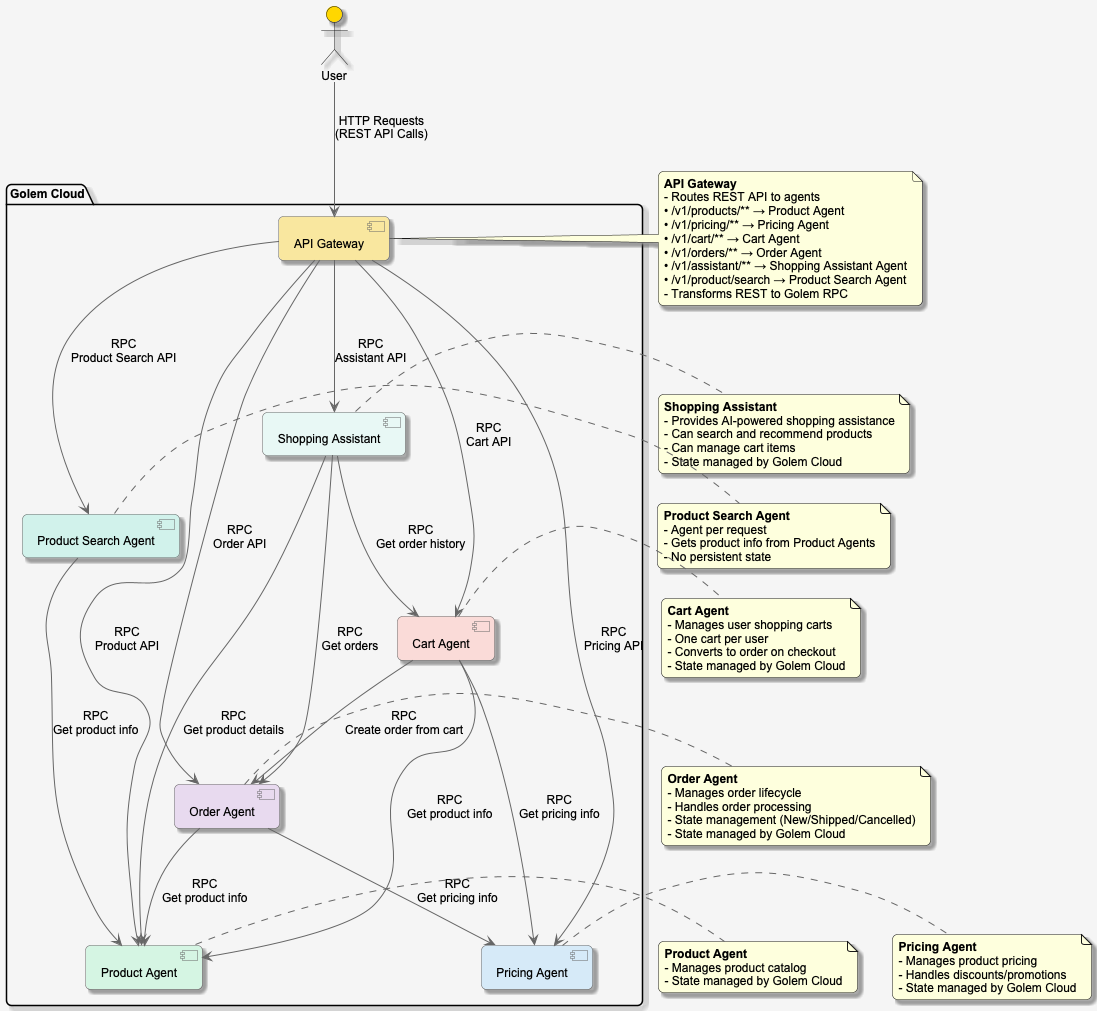

The diagram above was rendered by PlantUML. Its source (embedded in the PNG):
@startuml Golem Shopping Architecture

' Define styles
skinparam componentStyle uml2
skinparam backgroundColor #F5F5F5
skinparam defaultFontName Arial
skinparam defaultFontSize 12
skinparam roundcorner 10
skinparam shadowing true
skinparam ArrowColor #666666
skinparam ComponentBackgroundColor #E8E8E8
skinparam ComponentBorderColor #666666

' Define components
actor "User" as user #FFD700

package "Golem Cloud" {
    [API Gateway] as gateway #F9E79F
    [Product Agent] as product #D5F5E3
    [Pricing Agent] as pricing #D6EAF8
    [Cart Agent] as cart #FADBD8
    [Order Agent] as order #E8DAEF
    [Product Search Agent] as product_search #D1F2EB
    [Shopping Assistant] as assistant #E8F8F5
}

' Define relationships
user --> gateway : "HTTP Requests\n(REST API Calls)"

gateway --> product : "RPC\nProduct API"
gateway --> pricing : "RPC\nPricing API"
gateway --> cart : "RPC\nCart API"
gateway --> order : "RPC\nOrder API"
gateway --> product_search : "RPC\nProduct Search API"
gateway --> assistant : "RPC\nAssistant API"

' Agent-to-agent communication
cart --> product : "RPC\nGet product info"
cart --> pricing : "RPC\nGet pricing info"
cart --> order : "RPC\nCreate order from cart"
order --> product : "RPC\nGet product info"
order --> pricing : "RPC\nGet pricing info"
product_search --> product : "RPC\nGet product info"

' Shopping Assistant relationships
assistant --> cart : "RPC\nGet order history"
assistant --> order : "RPC\nGet orders"
assistant --> product : "RPC\nGet product details"

' Add notes
note right of gateway
  <b>API Gateway</b>
  - Routes REST API to agents
  • /v1/products/** → Product Agent
  • /v1/pricing/** → Pricing Agent
  • /v1/cart/** → Cart Agent
  • /v1/orders/** → Order Agent
  • /v1/assistant/** → Shopping Assistant Agent
  • /v1/product/search → Product Search Agent
  - Transforms REST to Golem RPC
end note

note right of product
  <b>Product Agent</b>
  - Manages product catalog
  - State managed by Golem Cloud
end note

note right of pricing
  <b>Pricing Agent</b>
  - Manages product pricing
  - Handles discounts/promotions
  - State managed by Golem Cloud
end note

note right of cart
  <b>Cart Agent</b>
  - Manages user shopping carts
  - One cart per user
  - Converts to order on checkout
  - State managed by Golem Cloud
end note

note right of order
  <b>Order Agent</b>
  - Manages order lifecycle
  - Handles order processing
  - State management (New/Shipped/Cancelled)
  - State managed by Golem Cloud
end note

note right of product_search
  <b>Product Search Agent</b>
  - Agent per request
  - Gets product info from Product Agents
  - No persistent state
end note

note right of assistant
  <b>Shopping Assistant</b>
  - Provides AI-powered shopping assistance
  - Can search and recommend products
  - Can manage cart items
  - State managed by Golem Cloud
end note

@enduml